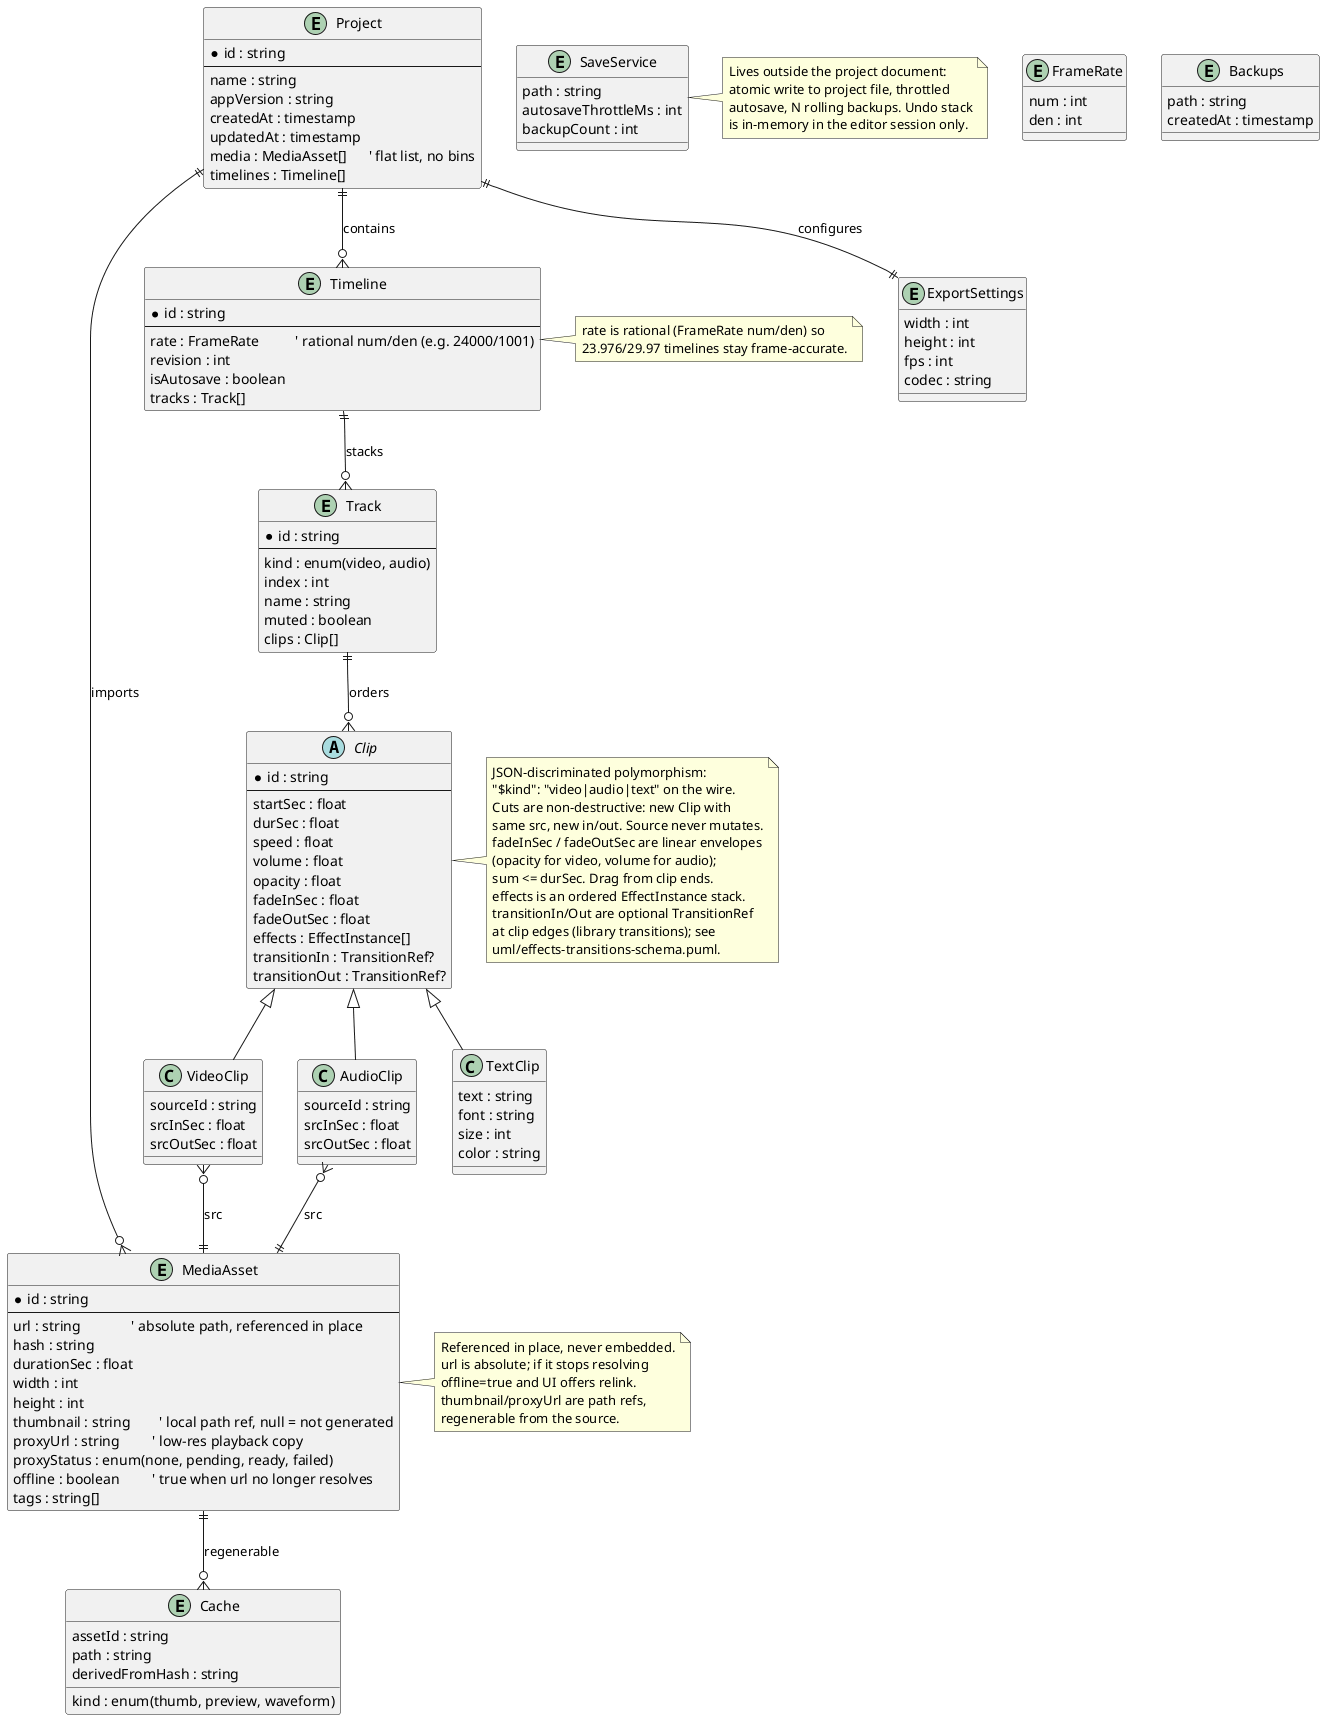

The diagram above was rendered by PlantUML. Its source (embedded in the PNG):
@startuml
' NLE project schema - compact CapCut-scale model (C# / fig)
' Single project file, media referenced in place, JSON timeline document.

entity Project {
  * id : string
  --
  name : string
  appVersion : string
  createdAt : timestamp
  updatedAt : timestamp
  media : MediaAsset[]      ' flat list, no bins
  timelines : Timeline[]
}

entity MediaAsset {
  * id : string
  --
  url : string              ' absolute path, referenced in place
  hash : string
  durationSec : float
  width : int
  height : int
  thumbnail : string        ' local path ref, null = not generated
  proxyUrl : string         ' low-res playback copy
  proxyStatus : enum(none, pending, ready, failed)
  offline : boolean         ' true when url no longer resolves
  tags : string[]
}

entity Timeline {
  * id : string
  --
  rate : FrameRate          ' rational num/den (e.g. 24000/1001)
  revision : int
  isAutosave : boolean
  tracks : Track[]
}

entity FrameRate {
  num : int
  den : int
}

entity Track {
  * id : string
  --
  kind : enum(video, audio)
  index : int
  name : string
  muted : boolean
  clips : Clip[]
}

abstract class Clip {
  * id : string
  --
  startSec : float
  durSec : float
  speed : float
  volume : float
  opacity : float
  fadeInSec : float
  fadeOutSec : float
  effects : EffectInstance[]
  transitionIn : TransitionRef?
  transitionOut : TransitionRef?
}

class VideoClip {
  sourceId : string
  srcInSec : float
  srcOutSec : float
}

class AudioClip {
  sourceId : string
  srcInSec : float
  srcOutSec : float
}

class TextClip {
  text : string
  font : string
  size : int
  color : string
}

entity ExportSettings {
  width : int
  height : int
  fps : int
  codec : string
}

entity SaveService {
  ' single-file atomic writes
  path : string
  autosaveThrottleMs : int
  backupCount : int
}

entity Backups {
  path : string
  createdAt : timestamp
}

entity Cache {
  assetId : string
  kind : enum(thumb, preview, waveform)
  path : string
  derivedFromHash : string
}

Clip <|-- VideoClip
Clip <|-- AudioClip
Clip <|-- TextClip

Project ||--o{ MediaAsset : "imports"
Project ||--o{ Timeline : "contains"
Project ||--|| ExportSettings : "configures"
Timeline ||--o{ Track : "stacks"
Track ||--o{ Clip : "orders"
VideoClip }o--|| MediaAsset : "src"
AudioClip }o--|| MediaAsset : "src"
MediaAsset ||--o{ Cache : "regenerable"

note right of MediaAsset
  Referenced in place, never embedded.
  url is absolute; if it stops resolving
  offline=true and UI offers relink.
  thumbnail/proxyUrl are path refs,
  regenerable from the source.
end note

note right of Clip
  JSON-discriminated polymorphism:
  "$kind": "video|audio|text" on the wire.
  Cuts are non-destructive: new Clip with
  same src, new in/out. Source never mutates.
  fadeInSec / fadeOutSec are linear envelopes
  (opacity for video, volume for audio);
  sum <= durSec. Drag from clip ends.
  effects is an ordered EffectInstance stack.
  transitionIn/Out are optional TransitionRef
  at clip edges (library transitions); see
  uml/effects-transitions-schema.puml.
end note

note right of Timeline
  rate is rational (FrameRate num/den) so
  23.976/29.97 timelines stay frame-accurate.
end note

note right of SaveService
  Lives outside the project document:
  atomic write to project file, throttled
  autosave, N rolling backups. Undo stack
  is in-memory in the editor session only.
end note

@enduml